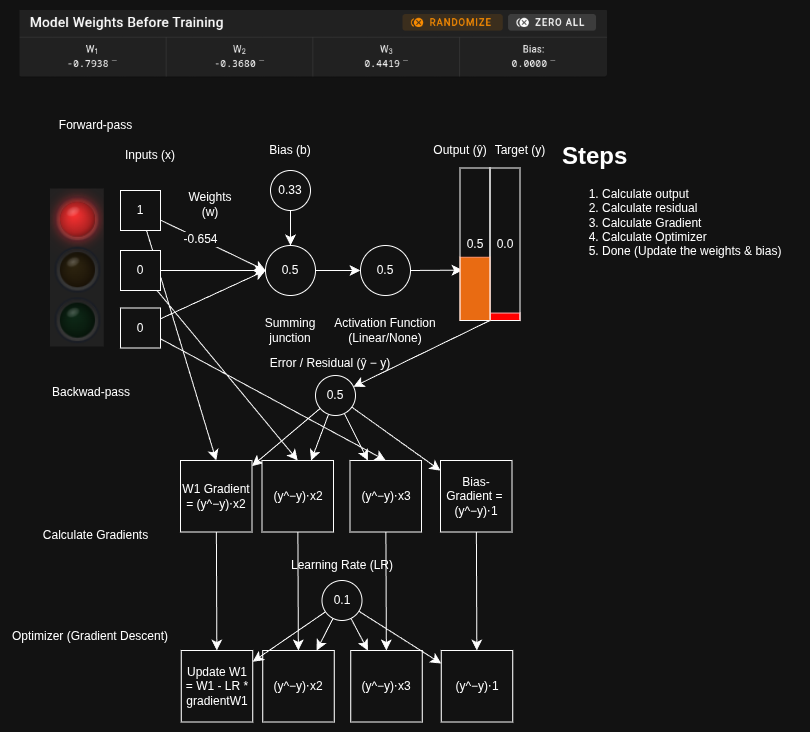

The diagram above was exported from draw.io. Its source (the exported page's mxGraphModel, read from the mxfile embedded in the PNG):
<mxGraphModel dx="1118" dy="872" grid="1" gridSize="10" guides="1" tooltips="1" connect="1" arrows="1" fold="1" page="1" pageScale="1" pageWidth="1169" pageHeight="827" math="0" shadow="0">
  <root>
    <mxCell id="0" />
    <mxCell id="1" parent="0" />
    <mxCell id="GqJpIGJNnNkkUJ0IdYRG-5" edge="1" parent="1" source="GqJpIGJNnNkkUJ0IdYRG-1" style="edgeStyle=none;curved=1;rounded=0;orthogonalLoop=1;jettySize=auto;html=1;entryX=0;entryY=0.5;entryDx=0;entryDy=0;fontSize=12;startSize=8;endSize=8;" target="GqJpIGJNnNkkUJ0IdYRG-4">
      <mxGeometry relative="1" as="geometry" />
    </mxCell>
    <mxCell id="GqJpIGJNnNkkUJ0IdYRG-8" connectable="0" parent="GqJpIGJNnNkkUJ0IdYRG-5" style="edgeLabel;html=1;align=center;verticalAlign=middle;resizable=0;points=[];fontSize=12;" value="-0.654" vertex="1">
      <mxGeometry relative="1" x="-0.242" as="geometry">
        <mxPoint as="offset" />
      </mxGeometry>
    </mxCell>
    <mxCell id="zW4dF8fWKs6m_gsIaQ3h-33" edge="1" parent="1" source="GqJpIGJNnNkkUJ0IdYRG-1" style="edgeStyle=none;curved=1;rounded=0;orthogonalLoop=1;jettySize=auto;html=1;fontSize=12;startSize=8;endSize=8;entryX=0.5;entryY=0;entryDx=0;entryDy=0;" target="zW4dF8fWKs6m_gsIaQ3h-12">
      <mxGeometry relative="1" as="geometry" />
    </mxCell>
    <mxCell id="GqJpIGJNnNkkUJ0IdYRG-1" parent="1" style="whiteSpace=wrap;html=1;aspect=fixed;" value="1" vertex="1">
      <mxGeometry height="40" width="40" x="260" y="230" as="geometry" />
    </mxCell>
    <mxCell id="GqJpIGJNnNkkUJ0IdYRG-6" edge="1" parent="1" source="GqJpIGJNnNkkUJ0IdYRG-2" style="edgeStyle=none;curved=1;rounded=0;orthogonalLoop=1;jettySize=auto;html=1;entryX=0;entryY=0.5;entryDx=0;entryDy=0;fontSize=12;startSize=8;endSize=8;" target="GqJpIGJNnNkkUJ0IdYRG-4">
      <mxGeometry relative="1" as="geometry" />
    </mxCell>
    <mxCell id="zW4dF8fWKs6m_gsIaQ3h-34" edge="1" parent="1" source="GqJpIGJNnNkkUJ0IdYRG-2" style="edgeStyle=none;curved=1;rounded=0;orthogonalLoop=1;jettySize=auto;html=1;fontSize=12;startSize=8;endSize=8;entryX=0.5;entryY=0;entryDx=0;entryDy=0;" target="zW4dF8fWKs6m_gsIaQ3h-13">
      <mxGeometry relative="1" as="geometry" />
    </mxCell>
    <mxCell id="GqJpIGJNnNkkUJ0IdYRG-2" parent="1" style="whiteSpace=wrap;html=1;aspect=fixed;" value="0" vertex="1">
      <mxGeometry height="40" width="40" x="260" y="290" as="geometry" />
    </mxCell>
    <mxCell id="GqJpIGJNnNkkUJ0IdYRG-7" edge="1" parent="1" source="GqJpIGJNnNkkUJ0IdYRG-3" style="edgeStyle=none;curved=1;rounded=0;orthogonalLoop=1;jettySize=auto;html=1;fontSize=12;startSize=8;endSize=8;entryX=0;entryY=0.5;entryDx=0;entryDy=0;" target="GqJpIGJNnNkkUJ0IdYRG-4">
      <mxGeometry relative="1" as="geometry">
        <mxPoint x="540" y="310" as="targetPoint" />
      </mxGeometry>
    </mxCell>
    <mxCell id="zW4dF8fWKs6m_gsIaQ3h-35" edge="1" parent="1" source="GqJpIGJNnNkkUJ0IdYRG-3" style="edgeStyle=none;curved=1;rounded=0;orthogonalLoop=1;jettySize=auto;html=1;entryX=0.5;entryY=0;entryDx=0;entryDy=0;fontSize=12;startSize=8;endSize=8;" target="zW4dF8fWKs6m_gsIaQ3h-14">
      <mxGeometry relative="1" as="geometry" />
    </mxCell>
    <mxCell id="GqJpIGJNnNkkUJ0IdYRG-3" parent="1" style="whiteSpace=wrap;html=1;aspect=fixed;" value="0" vertex="1">
      <mxGeometry height="40" width="40" x="260" y="347.5" as="geometry" />
    </mxCell>
    <mxCell id="GqJpIGJNnNkkUJ0IdYRG-30" edge="1" parent="1" source="GqJpIGJNnNkkUJ0IdYRG-4" style="edgeStyle=none;curved=1;rounded=0;orthogonalLoop=1;jettySize=auto;html=1;entryX=0;entryY=0.5;entryDx=0;entryDy=0;fontSize=12;startSize=8;endSize=8;" target="GqJpIGJNnNkkUJ0IdYRG-27">
      <mxGeometry relative="1" as="geometry" />
    </mxCell>
    <mxCell id="GqJpIGJNnNkkUJ0IdYRG-4" parent="1" style="ellipse;whiteSpace=wrap;html=1;aspect=fixed;" value="0.5" vertex="1">
      <mxGeometry height="50" width="50" x="405" y="285" as="geometry" />
    </mxCell>
    <mxCell id="GqJpIGJNnNkkUJ0IdYRG-23" edge="1" parent="1" source="GqJpIGJNnNkkUJ0IdYRG-21" style="edgeStyle=none;curved=1;rounded=0;orthogonalLoop=1;jettySize=auto;html=1;entryX=0.5;entryY=0;entryDx=0;entryDy=0;fontSize=12;startSize=8;endSize=8;" target="GqJpIGJNnNkkUJ0IdYRG-4">
      <mxGeometry relative="1" as="geometry" />
    </mxCell>
    <mxCell id="GqJpIGJNnNkkUJ0IdYRG-21" parent="1" style="ellipse;whiteSpace=wrap;html=1;aspect=fixed;" value="0.33" vertex="1">
      <mxGeometry height="40" width="40" x="410" y="210" as="geometry" />
    </mxCell>
    <mxCell id="GqJpIGJNnNkkUJ0IdYRG-22" parent="1" style="text;html=1;whiteSpace=wrap;strokeColor=none;fillColor=none;align=center;verticalAlign=middle;rounded=0;" value="Bias (b)" vertex="1">
      <mxGeometry height="30" width="60" x="400" y="175" as="geometry" />
    </mxCell>
    <mxCell id="GqJpIGJNnNkkUJ0IdYRG-24" parent="1" style="text;html=1;whiteSpace=wrap;strokeColor=none;fillColor=none;align=center;verticalAlign=middle;rounded=0;" value="Inputs (x)" vertex="1">
      <mxGeometry height="30" width="60" x="260" y="180" as="geometry" />
    </mxCell>
    <mxCell id="GqJpIGJNnNkkUJ0IdYRG-25" parent="1" style="text;html=1;whiteSpace=wrap;strokeColor=none;fillColor=none;align=center;verticalAlign=middle;rounded=0;" value="Weights (w)" vertex="1">
      <mxGeometry height="30" width="60" x="320" y="228.5" as="geometry" />
    </mxCell>
    <mxCell id="GqJpIGJNnNkkUJ0IdYRG-31" edge="1" parent="1" source="GqJpIGJNnNkkUJ0IdYRG-27" style="edgeStyle=none;curved=1;rounded=0;orthogonalLoop=1;jettySize=auto;html=1;fontSize=12;startSize=8;endSize=8;entryX=0.085;entryY=0.67;entryDx=0;entryDy=0;entryPerimeter=0;" target="GqJpIGJNnNkkUJ0IdYRG-16">
      <mxGeometry relative="1" as="geometry" />
    </mxCell>
    <mxCell id="GqJpIGJNnNkkUJ0IdYRG-27" parent="1" style="ellipse;whiteSpace=wrap;html=1;aspect=fixed;" value="0.5" vertex="1">
      <mxGeometry height="50" width="50" x="500" y="285" as="geometry" />
    </mxCell>
    <mxCell id="GqJpIGJNnNkkUJ0IdYRG-28" parent="1" style="text;html=1;whiteSpace=wrap;strokeColor=none;fillColor=none;align=center;verticalAlign=middle;rounded=0;" value="Activation Function (Linear/None)" vertex="1">
      <mxGeometry height="30" width="120" x="465" y="355" as="geometry" />
    </mxCell>
    <mxCell id="GqJpIGJNnNkkUJ0IdYRG-29" parent="1" style="text;html=1;whiteSpace=wrap;strokeColor=none;fillColor=none;align=center;verticalAlign=middle;rounded=0;" value="Summing junction" vertex="1">
      <mxGeometry height="30" width="60" x="400" y="355" as="geometry" />
    </mxCell>
    <mxCell id="GqJpIGJNnNkkUJ0IdYRG-32" parent="1" style="text;html=1;whiteSpace=wrap;strokeColor=none;fillColor=none;align=center;verticalAlign=middle;rounded=0;" value="Output (ŷ)" vertex="1">
      <mxGeometry height="30" width="60" x="569.5" y="175" as="geometry" />
    </mxCell>
    <mxCell id="GqJpIGJNnNkkUJ0IdYRG-36" parent="1" style="text;html=1;whiteSpace=wrap;strokeColor=none;fillColor=none;align=center;verticalAlign=middle;rounded=0;" value="Target (y)" vertex="1">
      <mxGeometry height="30" width="60" x="630" y="175" as="geometry" />
    </mxCell>
    <mxCell id="GqJpIGJNnNkkUJ0IdYRG-48" parent="1" style="shape=image;verticalLabelPosition=bottom;labelBackgroundColor=default;verticalAlign=top;aspect=fixed;imageAspect=0;image=data:image/png,(base64 omitted: 14060 chars);clipPath=inset(6.33% 60.14% 2.53% 6.76%);" value="" vertex="1">
      <mxGeometry height="158" width="53.76388888888889" x="190" y="228.5" as="geometry" />
    </mxCell>
    <mxCell id="GqJpIGJNnNkkUJ0IdYRG-49" parent="1" style="text;html=1;whiteSpace=wrap;strokeColor=none;fillColor=none;align=center;verticalAlign=middle;rounded=0;" value="Forward-&lt;span style=&quot;background-color: transparent; color: light-dark(rgb(0, 0, 0), rgb(255, 255, 255));&quot;&gt;pass&lt;/span&gt;" vertex="1">
      <mxGeometry height="30" width="115" x="177.81" y="150" as="geometry" />
    </mxCell>
    <mxCell id="GqJpIGJNnNkkUJ0IdYRG-50" parent="1" style="text;whiteSpace=wrap;html=1;" value="Backwad-pass" vertex="1">
      <mxGeometry height="40" width="130" x="190" y="417.5" as="geometry" />
    </mxCell>
    <mxCell id="GqJpIGJNnNkkUJ0IdYRG-60" parent="1" style="shape=image;verticalLabelPosition=bottom;labelBackgroundColor=default;verticalAlign=top;aspect=fixed;imageAspect=0;image=data:image/png,(base64 omitted: 21556 chars);" value="" vertex="1">
      <mxGeometry height="70" width="590.88" x="159.56" y="50" as="geometry" />
    </mxCell>
    <mxCell id="GqJpIGJNnNkkUJ0IdYRG-62" parent="1" style="text;html=1;whiteSpace=wrap;strokeColor=none;fillColor=none;align=center;verticalAlign=middle;rounded=0;" value="Calculate Gradients" vertex="1">
      <mxGeometry height="30" width="129.38" x="170.62" y="560" as="geometry" />
    </mxCell>
    <mxCell id="GqJpIGJNnNkkUJ0IdYRG-71" parent="1" style="text;html=1;whiteSpace=wrap;strokeColor=none;fillColor=none;align=center;verticalAlign=middle;rounded=0;" value="Error /&amp;nbsp;Residual (ŷ − y)" vertex="1">
      <mxGeometry height="30" width="140" x="400" y="387.5" as="geometry" />
    </mxCell>
    <mxCell id="GqJpIGJNnNkkUJ0IdYRG-74" edge="1" parent="1" source="GqJpIGJNnNkkUJ0IdYRG-72" style="edgeStyle=none;curved=1;rounded=0;orthogonalLoop=1;jettySize=auto;html=1;fontSize=12;startSize=8;endSize=8;" target="zW4dF8fWKs6m_gsIaQ3h-12">
      <mxGeometry relative="1" as="geometry" />
    </mxCell>
    <mxCell id="GqJpIGJNnNkkUJ0IdYRG-77" edge="1" parent="1" source="GqJpIGJNnNkkUJ0IdYRG-72" style="edgeStyle=none;curved=1;rounded=0;orthogonalLoop=1;jettySize=auto;html=1;fontSize=12;startSize=8;endSize=8;" target="zW4dF8fWKs6m_gsIaQ3h-13">
      <mxGeometry relative="1" as="geometry" />
    </mxCell>
    <mxCell id="GqJpIGJNnNkkUJ0IdYRG-78" edge="1" parent="1" source="GqJpIGJNnNkkUJ0IdYRG-72" style="edgeStyle=none;curved=1;rounded=0;orthogonalLoop=1;jettySize=auto;html=1;fontSize=12;startSize=8;endSize=8;" target="zW4dF8fWKs6m_gsIaQ3h-14">
      <mxGeometry relative="1" as="geometry" />
    </mxCell>
    <mxCell id="GqJpIGJNnNkkUJ0IdYRG-79" edge="1" parent="1" source="GqJpIGJNnNkkUJ0IdYRG-72" style="edgeStyle=none;curved=1;rounded=0;orthogonalLoop=1;jettySize=auto;html=1;fontSize=12;startSize=8;endSize=8;" target="zW4dF8fWKs6m_gsIaQ3h-15">
      <mxGeometry relative="1" as="geometry" />
    </mxCell>
    <mxCell id="GqJpIGJNnNkkUJ0IdYRG-72" parent="1" style="ellipse;whiteSpace=wrap;html=1;aspect=fixed;" value="0.5" vertex="1">
      <mxGeometry height="40" width="40" x="455" y="415" as="geometry" />
    </mxCell>
    <mxCell id="zW4dF8fWKs6m_gsIaQ3h-11" edge="1" parent="1" source="GqJpIGJNnNkkUJ0IdYRG-16" style="edgeStyle=none;curved=1;rounded=0;orthogonalLoop=1;jettySize=auto;html=1;fontSize=12;startSize=8;endSize=8;exitX=1;exitY=1;exitDx=0;exitDy=0;" target="GqJpIGJNnNkkUJ0IdYRG-72">
      <mxGeometry relative="1" as="geometry">
        <mxPoint x="640" y="420" as="sourcePoint" />
      </mxGeometry>
    </mxCell>
    <mxCell id="zW4dF8fWKs6m_gsIaQ3h-10" parent="1" style="text;whiteSpace=wrap;html=1;" value="Optimizer (Gradient Descent)" vertex="1">
      <mxGeometry height="40" width="190" x="150" y="661.5" as="geometry" />
    </mxCell>
    <mxCell id="zW4dF8fWKs6m_gsIaQ3h-23" edge="1" parent="1" source="zW4dF8fWKs6m_gsIaQ3h-12" style="edgeStyle=none;curved=1;rounded=0;orthogonalLoop=1;jettySize=auto;html=1;fontSize=12;startSize=8;endSize=8;" target="zW4dF8fWKs6m_gsIaQ3h-19">
      <mxGeometry relative="1" as="geometry" />
    </mxCell>
    <mxCell id="zW4dF8fWKs6m_gsIaQ3h-12" parent="1" style="whiteSpace=wrap;html=1;aspect=fixed;" value="W1&amp;nbsp;Gradient = (y^−y)⋅x2" vertex="1">
      <mxGeometry height="71.5" width="71.5" x="320" y="500" as="geometry" />
    </mxCell>
    <mxCell id="zW4dF8fWKs6m_gsIaQ3h-24" edge="1" parent="1" source="zW4dF8fWKs6m_gsIaQ3h-13" style="edgeStyle=none;curved=1;rounded=0;orthogonalLoop=1;jettySize=auto;html=1;fontSize=12;startSize=8;endSize=8;" target="zW4dF8fWKs6m_gsIaQ3h-20">
      <mxGeometry relative="1" as="geometry" />
    </mxCell>
    <mxCell id="zW4dF8fWKs6m_gsIaQ3h-13" parent="1" style="whiteSpace=wrap;html=1;aspect=fixed;" value="(y^−y)⋅x2" vertex="1">
      <mxGeometry height="71.5" width="71.5" x="401.5" y="500" as="geometry" />
    </mxCell>
    <mxCell id="zW4dF8fWKs6m_gsIaQ3h-25" edge="1" parent="1" source="zW4dF8fWKs6m_gsIaQ3h-14" style="edgeStyle=none;curved=1;rounded=0;orthogonalLoop=1;jettySize=auto;html=1;fontSize=12;startSize=8;endSize=8;" target="zW4dF8fWKs6m_gsIaQ3h-21">
      <mxGeometry relative="1" as="geometry" />
    </mxCell>
    <mxCell id="zW4dF8fWKs6m_gsIaQ3h-14" parent="1" style="whiteSpace=wrap;html=1;aspect=fixed;" value="(y^−y)⋅x3" vertex="1">
      <mxGeometry height="71.5" width="71.5" x="489.5" y="500" as="geometry" />
    </mxCell>
    <mxCell id="zW4dF8fWKs6m_gsIaQ3h-26" edge="1" parent="1" source="zW4dF8fWKs6m_gsIaQ3h-15" style="edgeStyle=none;curved=1;rounded=0;orthogonalLoop=1;jettySize=auto;html=1;fontSize=12;startSize=8;endSize=8;" target="zW4dF8fWKs6m_gsIaQ3h-22">
      <mxGeometry relative="1" as="geometry" />
    </mxCell>
    <mxCell id="zW4dF8fWKs6m_gsIaQ3h-15" parent="1" style="whiteSpace=wrap;html=1;aspect=fixed;" value="&lt;div&gt;Bias-Gradient =&amp;nbsp;&lt;/div&gt;(y^−y)⋅1" vertex="1">
      <mxGeometry height="71.5" width="71.5" x="580" y="500" as="geometry" />
    </mxCell>
    <mxCell id="zW4dF8fWKs6m_gsIaQ3h-16" connectable="0" parent="1" style="group" value="" vertex="1">
      <mxGeometry height="152.5" width="30" x="629.5" y="207.5" as="geometry" />
    </mxCell>
    <mxCell id="GqJpIGJNnNkkUJ0IdYRG-34" parent="zW4dF8fWKs6m_gsIaQ3h-16" style="rounded=0;whiteSpace=wrap;html=1;fillColor=light-dark(#E51400,#FF0000);fontColor=#ffffff;strokeColor=#B20000;" value="" vertex="1">
      <mxGeometry height="7.439024390243903" width="30" y="145.0609756097561" as="geometry" />
    </mxCell>
    <mxCell id="GqJpIGJNnNkkUJ0IdYRG-35" parent="zW4dF8fWKs6m_gsIaQ3h-16" style="rounded=0;whiteSpace=wrap;html=1;fillColor=none;" value="0.0" vertex="1">
      <mxGeometry height="152.5" width="30" as="geometry" />
    </mxCell>
    <mxCell id="zW4dF8fWKs6m_gsIaQ3h-18" connectable="0" parent="1" style="group" value="" vertex="1">
      <mxGeometry height="152.5" width="30" x="599.5" y="207.5" as="geometry" />
    </mxCell>
    <mxCell id="GqJpIGJNnNkkUJ0IdYRG-20" parent="zW4dF8fWKs6m_gsIaQ3h-18" style="rounded=0;whiteSpace=wrap;html=1;fillColor=#fa6800;fontColor=#000000;strokeColor=#C73500;" value="" vertex="1">
      <mxGeometry height="63.23170731707317" width="30" y="89.26829268292683" as="geometry" />
    </mxCell>
    <mxCell id="GqJpIGJNnNkkUJ0IdYRG-16" parent="zW4dF8fWKs6m_gsIaQ3h-18" style="rounded=0;whiteSpace=wrap;html=1;fillColor=none;" value="0.5" vertex="1">
      <mxGeometry height="152.5" width="30" as="geometry" />
    </mxCell>
    <mxCell id="zW4dF8fWKs6m_gsIaQ3h-19" parent="1" style="whiteSpace=wrap;html=1;aspect=fixed;" value="Update W1 = W1 - LR * gradientW1" vertex="1">
      <mxGeometry height="71.5" width="71.5" x="320.75" y="690" as="geometry" />
    </mxCell>
    <mxCell id="zW4dF8fWKs6m_gsIaQ3h-20" parent="1" style="whiteSpace=wrap;html=1;aspect=fixed;" value="(y^−y)⋅x2" vertex="1">
      <mxGeometry height="71.5" width="71.5" x="402.25" y="690" as="geometry" />
    </mxCell>
    <mxCell id="zW4dF8fWKs6m_gsIaQ3h-21" parent="1" style="whiteSpace=wrap;html=1;aspect=fixed;" value="(y^−y)⋅x3" vertex="1">
      <mxGeometry height="71.5" width="71.5" x="490.25" y="690" as="geometry" />
    </mxCell>
    <mxCell id="zW4dF8fWKs6m_gsIaQ3h-22" parent="1" style="whiteSpace=wrap;html=1;aspect=fixed;" value="(y^−y)⋅1" vertex="1">
      <mxGeometry height="71.5" width="71.5" x="580.75" y="690" as="geometry" />
    </mxCell>
    <mxCell id="zW4dF8fWKs6m_gsIaQ3h-28" edge="1" parent="1" source="zW4dF8fWKs6m_gsIaQ3h-27" style="edgeStyle=none;curved=1;rounded=0;orthogonalLoop=1;jettySize=auto;html=1;fontSize=12;startSize=8;endSize=8;" target="zW4dF8fWKs6m_gsIaQ3h-21" value="">
      <mxGeometry relative="1" as="geometry" />
    </mxCell>
    <mxCell id="zW4dF8fWKs6m_gsIaQ3h-29" edge="1" parent="1" source="zW4dF8fWKs6m_gsIaQ3h-27" style="edgeStyle=none;curved=1;rounded=0;orthogonalLoop=1;jettySize=auto;html=1;fontSize=12;startSize=8;endSize=8;" target="zW4dF8fWKs6m_gsIaQ3h-20">
      <mxGeometry relative="1" as="geometry" />
    </mxCell>
    <mxCell id="zW4dF8fWKs6m_gsIaQ3h-30" edge="1" parent="1" source="zW4dF8fWKs6m_gsIaQ3h-27" style="edgeStyle=none;curved=1;rounded=0;orthogonalLoop=1;jettySize=auto;html=1;fontSize=12;startSize=8;endSize=8;" target="zW4dF8fWKs6m_gsIaQ3h-19">
      <mxGeometry relative="1" as="geometry" />
    </mxCell>
    <mxCell id="zW4dF8fWKs6m_gsIaQ3h-31" edge="1" parent="1" source="zW4dF8fWKs6m_gsIaQ3h-27" style="edgeStyle=none;curved=1;rounded=0;orthogonalLoop=1;jettySize=auto;html=1;fontSize=12;startSize=8;endSize=8;" target="zW4dF8fWKs6m_gsIaQ3h-22">
      <mxGeometry relative="1" as="geometry" />
    </mxCell>
    <mxCell id="zW4dF8fWKs6m_gsIaQ3h-27" parent="1" style="ellipse;whiteSpace=wrap;html=1;aspect=fixed;" value="0.1" vertex="1">
      <mxGeometry height="40" width="40" x="461.5" y="620" as="geometry" />
    </mxCell>
    <mxCell id="zW4dF8fWKs6m_gsIaQ3h-32" parent="1" style="text;html=1;whiteSpace=wrap;strokeColor=none;fillColor=none;align=center;verticalAlign=middle;rounded=0;" value="Learning Rate (LR)" vertex="1">
      <mxGeometry height="30" width="140" x="411.5" y="590" as="geometry" />
    </mxCell>
    <mxCell id="zW4dF8fWKs6m_gsIaQ3h-36" parent="1" style="text;html=1;whiteSpace=wrap;overflow=hidden;rounded=0;" value="&lt;h1 style=&quot;margin-top: 0px;&quot;&gt;Steps&lt;/h1&gt;&lt;p&gt;&lt;/p&gt;&lt;ol&gt;&lt;li&gt;Calculate output&lt;/li&gt;&lt;li&gt;Calculate residual&lt;/li&gt;&lt;li&gt;Calculate Gradient&lt;/li&gt;&lt;li&gt;Calculate Optimizer&lt;/li&gt;&lt;li&gt;Done (Update the weights &amp;amp; bias)&lt;/li&gt;&lt;/ol&gt;&lt;p&gt;&lt;/p&gt;&lt;p&gt;&lt;br&gt;&lt;/p&gt;" vertex="1">
      <mxGeometry height="132" width="240" x="700" y="175" as="geometry" />
    </mxCell>
  </root>
</mxGraphModel>